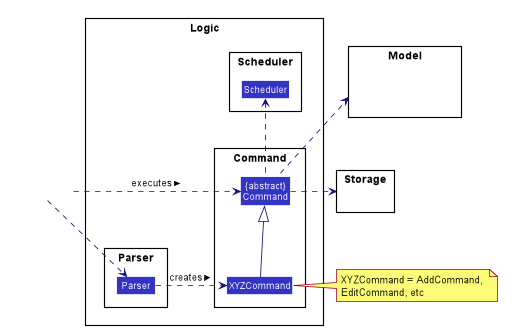

The diagram above was rendered by PlantUML. Its source (embedded in the PNG):
@startuml








skinparam BackgroundColor #FFFFFFF

skinparam Shadowing false

skinparam Class {
    FontColor #FFFFFF
    BorderThickness 1
    BorderColor #FFFFFF
    StereotypeFontColor #FFFFFF
    FontName Arial
}

skinparam Actor {
    BorderColor #000000
    Color #000000
    FontName Arial
}

skinparam Sequence {
    MessageAlign center
    BoxFontSize 15
    BoxPadding 0
    BoxFontColor #FFFFFF
    FontName Arial
}

skinparam Participant {
    FontColor #FFFFFFF
    Padding 20
}

skinparam MinClassWidth 50
skinparam ParticipantPadding 10
skinparam Shadowing false
skinparam DefaultTextAlignment center
skinparam packageStyle Rectangle

hide footbox
hide members
hide circle
skinparam arrowThickness 1.1
skinparam arrowColor #101086
skinparam classBackgroundColor #3333C4

package Logic {

package Parser {
Class Parser
}

package Command {
Class XYZCommand
Class "{abstract}\nCommand" as Command
}

package Scheduler {
Class Scheduler
}
}

package Model{
Class HiddenModel #FFFFFF
}

package Storage{
Class HiddenModel #FFFFFF
}

Class HiddenOutside #FFFFFF
HiddenOutside .right.> Parser

Parser .right.> XYZCommand : creates >

HiddenOutside .right.> Command : executes >

XYZCommand -up-|> Command

Command .right.> Storage

Command .up.> Model
note right of XYZCommand: XYZCommand = AddCommand, \nEditCommand, etc
Command .up.> Scheduler


@enduml